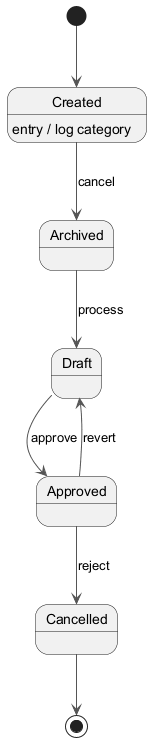

The diagram above was rendered by PlantUML. Its source (embedded in the PNG):
@startuml
skinparam ArrowColor #555555
[*] --> Created
Created --> Archived : cancel
Created : entry / log category
Archived --> Draft : process
Draft --> Approved : approve
Approved --> Cancelled : reject
Approved --> Draft : revert
Cancelled --> [*]
@enduml